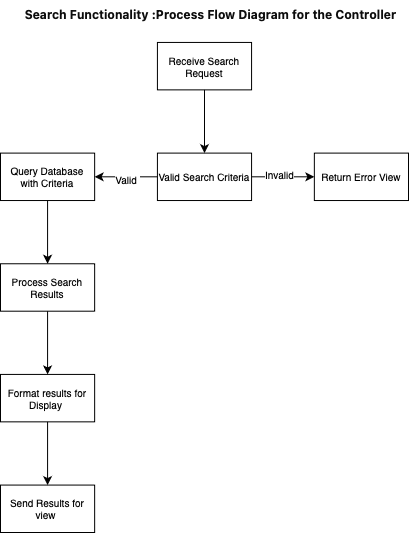

The diagram above was exported from draw.io. Its source (the exported page's mxGraphModel, read from the mxfile embedded in the PNG):
<mxGraphModel dx="1212" dy="679" grid="1" gridSize="4" guides="1" tooltips="1" connect="1" arrows="1" fold="1" page="1" pageScale="1" pageWidth="850" pageHeight="1100" math="0" shadow="0">
  <root>
    <mxCell id="0" />
    <mxCell id="1" parent="0" />
    <mxCell id="2" value="" style="group;fontSize=10;" vertex="1" connectable="0" parent="1">
      <mxGeometry x="1256" y="404" width="408" height="528" as="geometry" />
    </mxCell>
    <mxCell id="3" value="Receive Search Request" style="rounded=0;whiteSpace=wrap;html=1;fontSize=10;" vertex="1" parent="2">
      <mxGeometry x="156.92307692307693" y="37.94011976047904" width="94.15384615384615" height="47.4251497005988" as="geometry" />
    </mxCell>
    <mxCell id="4" value="Valid Search Criteria" style="whiteSpace=wrap;html=1;rounded=0;fontSize=10;" vertex="1" parent="2">
      <mxGeometry x="156.92307692307693" y="148.5988023952096" width="94.15384615384615" height="47.4251497005988" as="geometry" />
    </mxCell>
    <mxCell id="5" value="" style="edgeStyle=orthogonalEdgeStyle;rounded=0;orthogonalLoop=1;jettySize=auto;html=1;fontSize=10;" edge="1" parent="2" source="3" target="4">
      <mxGeometry relative="1" as="geometry" />
    </mxCell>
    <mxCell id="6" value="Query Database with Criteria" style="whiteSpace=wrap;html=1;rounded=0;fontSize=10;" vertex="1" parent="2">
      <mxGeometry y="148.5988023952096" width="94.15384615384615" height="47.4251497005988" as="geometry" />
    </mxCell>
    <mxCell id="7" value="" style="edgeStyle=orthogonalEdgeStyle;rounded=0;orthogonalLoop=1;jettySize=auto;html=1;fontSize=10;" edge="1" parent="2" source="4" target="6">
      <mxGeometry relative="1" as="geometry" />
    </mxCell>
    <mxCell id="8" value="Valid&amp;nbsp;" style="edgeLabel;html=1;align=center;verticalAlign=middle;resizable=0;points=[];fontSize=10;" vertex="1" connectable="0" parent="7">
      <mxGeometry x="-0.05" y="2" relative="1" as="geometry">
        <mxPoint as="offset" />
      </mxGeometry>
    </mxCell>
    <mxCell id="9" value="Return Error View" style="whiteSpace=wrap;html=1;rounded=0;fontSize=10;" vertex="1" parent="2">
      <mxGeometry x="313.84615384615387" y="148.5988023952096" width="94.15384615384615" height="47.4251497005988" as="geometry" />
    </mxCell>
    <mxCell id="10" value="" style="edgeStyle=orthogonalEdgeStyle;rounded=0;orthogonalLoop=1;jettySize=auto;html=1;fontSize=10;" edge="1" parent="2" source="4" target="9">
      <mxGeometry relative="1" as="geometry" />
    </mxCell>
    <mxCell id="11" value="Invalid" style="edgeLabel;html=1;align=center;verticalAlign=middle;resizable=0;points=[];fontSize=10;" vertex="1" connectable="0" parent="10">
      <mxGeometry x="-0.15" y="3" relative="1" as="geometry">
        <mxPoint as="offset" />
      </mxGeometry>
    </mxCell>
    <mxCell id="12" value="Process Search Results" style="whiteSpace=wrap;html=1;rounded=0;fontSize=10;" vertex="1" parent="2">
      <mxGeometry y="259.25748502994014" width="94.15384615384615" height="47.4251497005988" as="geometry" />
    </mxCell>
    <mxCell id="13" value="" style="edgeStyle=orthogonalEdgeStyle;rounded=0;orthogonalLoop=1;jettySize=auto;html=1;fontSize=10;" edge="1" parent="2" source="6" target="12">
      <mxGeometry relative="1" as="geometry" />
    </mxCell>
    <mxCell id="14" value="Format results for Display&amp;nbsp;" style="whiteSpace=wrap;html=1;rounded=0;fontSize=10;" vertex="1" parent="2">
      <mxGeometry y="369.91616766467064" width="94.15384615384615" height="47.4251497005988" as="geometry" />
    </mxCell>
    <mxCell id="15" value="" style="edgeStyle=orthogonalEdgeStyle;rounded=0;orthogonalLoop=1;jettySize=auto;html=1;fontSize=10;" edge="1" parent="2" source="12" target="14">
      <mxGeometry relative="1" as="geometry" />
    </mxCell>
    <mxCell id="16" value="Send Results for view&amp;nbsp;" style="whiteSpace=wrap;html=1;rounded=0;fontSize=10;" vertex="1" parent="2">
      <mxGeometry y="480.5748502994012" width="94.15384615384615" height="47.4251497005988" as="geometry" />
    </mxCell>
    <mxCell id="17" value="" style="edgeStyle=orthogonalEdgeStyle;rounded=0;orthogonalLoop=1;jettySize=auto;html=1;fontSize=10;" edge="1" parent="2" source="14" target="16">
      <mxGeometry relative="1" as="geometry" />
    </mxCell>
    <mxCell id="18" value="&lt;font style=&quot;font-size: 12px;&quot;&gt;&lt;strong style=&quot;text-align: start; border: 0px solid rgb(227, 227, 227); box-sizing: border-box; color: rgb(13, 13, 13); caret-color: rgb(13, 13, 13); font-family: Söhne, ui-sans-serif, system-ui, -apple-system, &amp;quot;Segoe UI&amp;quot;, Roboto, Ubuntu, Cantarell, &amp;quot;Noto Sans&amp;quot;, sans-serif, &amp;quot;Helvetica Neue&amp;quot;, Arial, &amp;quot;Apple Color Emoji&amp;quot;, &amp;quot;Segoe UI Emoji&amp;quot;, &amp;quot;Segoe UI Symbol&amp;quot;, &amp;quot;Noto Color Emoji&amp;quot;;&quot;&gt;&lt;strong style=&quot;border: 0px solid rgb(227, 227, 227); box-sizing: border-box;&quot;&gt;Search Functionality :&lt;/strong&gt;Process Flow Diagram for the Controller&lt;/strong&gt; &lt;/font&gt;" style="text;html=1;align=center;verticalAlign=middle;resizable=0;points=[];autosize=1;strokeColor=none;fillColor=none;fontSize=10;" vertex="1" parent="1">
      <mxGeometry x="1267.9984615384615" y="400" width="396" height="28" as="geometry" />
    </mxCell>
  </root>
</mxGraphModel>